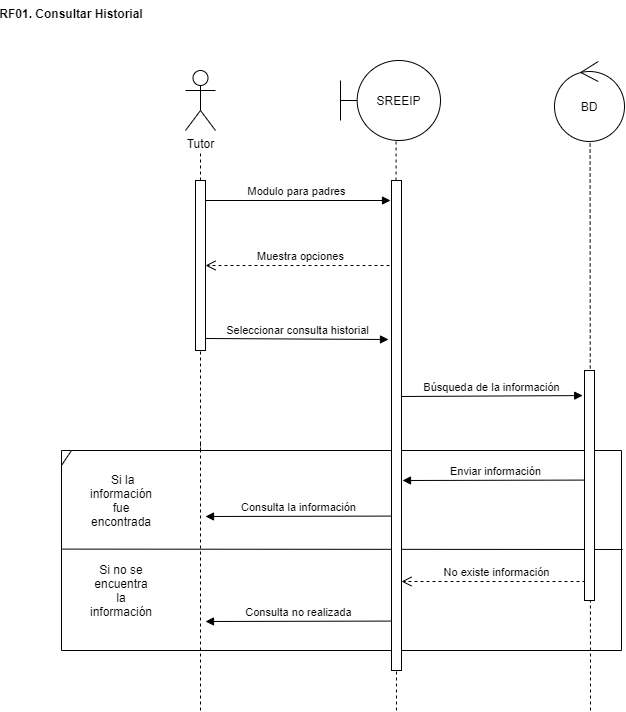

The diagram above was exported from draw.io. Its source (the exported page's mxGraphModel, read from the mxfile embedded in the PNG):
<mxGraphModel dx="723" dy="402" grid="1" gridSize="10" guides="1" tooltips="1" connect="1" arrows="1" fold="1" page="1" pageScale="1" pageWidth="1100" pageHeight="850" background="#ffffff" math="0" shadow="0">
  <root>
    <mxCell id="0" />
    <mxCell id="1" parent="0" />
    <mxCell id="04Z7dXUyc61M2q9kPj9l-37" value="Muestra opciones" style="html=1;verticalAlign=bottom;endArrow=open;dashed=1;endSize=8;" edge="1" parent="1">
      <mxGeometry relative="1" as="geometry">
        <mxPoint x="444" y="315" as="sourcePoint" />
        <mxPoint x="254" y="315" as="targetPoint" />
      </mxGeometry>
    </mxCell>
    <mxCell id="04Z7dXUyc61M2q9kPj9l-20" value="" style="shape=umlFrame;whiteSpace=wrap;html=1;width=10;height=15;" vertex="1" parent="1">
      <mxGeometry x="110" y="500" width="560" height="200" as="geometry" />
    </mxCell>
    <mxCell id="04Z7dXUyc61M2q9kPj9l-36" value="Enviar información" style="html=1;verticalAlign=bottom;endArrow=block;" edge="1" parent="1">
      <mxGeometry width="80" relative="1" as="geometry">
        <mxPoint x="636.8600000000001" y="529.58" as="sourcePoint" />
        <mxPoint x="450.9999999999999" y="529.9999999999999" as="targetPoint" />
      </mxGeometry>
    </mxCell>
    <mxCell id="04Z7dXUyc61M2q9kPj9l-7" value="Tutor" style="shape=umlActor;verticalLabelPosition=bottom;verticalAlign=top;html=1;outlineConnect=0;" vertex="1" parent="1">
      <mxGeometry x="234" y="120" width="30" height="60" as="geometry" />
    </mxCell>
    <mxCell id="04Z7dXUyc61M2q9kPj9l-10" value="" style="endArrow=none;dashed=1;html=1;startArrow=none;" edge="1" parent="1" source="04Z7dXUyc61M2q9kPj9l-22">
      <mxGeometry width="50" height="50" relative="1" as="geometry">
        <mxPoint x="249" y="760" as="sourcePoint" />
        <mxPoint x="249" y="200" as="targetPoint" />
      </mxGeometry>
    </mxCell>
    <mxCell id="04Z7dXUyc61M2q9kPj9l-12" value="" style="endArrow=none;dashed=1;html=1;startArrow=none;" edge="1" parent="1" source="04Z7dXUyc61M2q9kPj9l-24">
      <mxGeometry width="50" height="50" relative="1" as="geometry">
        <mxPoint x="445" y="760" as="sourcePoint" />
        <mxPoint x="444.58000000000004" y="190" as="targetPoint" />
      </mxGeometry>
    </mxCell>
    <mxCell id="04Z7dXUyc61M2q9kPj9l-14" value="" style="endArrow=none;dashed=1;html=1;" edge="1" parent="1">
      <mxGeometry width="50" height="50" relative="1" as="geometry">
        <mxPoint x="639" y="760" as="sourcePoint" />
        <mxPoint x="638.58" y="190" as="targetPoint" />
      </mxGeometry>
    </mxCell>
    <mxCell id="04Z7dXUyc61M2q9kPj9l-15" value="Modulo para padres" style="html=1;verticalAlign=bottom;endArrow=block;" edge="1" parent="1">
      <mxGeometry width="80" relative="1" as="geometry">
        <mxPoint x="252" y="250" as="sourcePoint" />
        <mxPoint x="439" y="250" as="targetPoint" />
      </mxGeometry>
    </mxCell>
    <mxCell id="04Z7dXUyc61M2q9kPj9l-16" value="Búsqueda de la información" style="html=1;verticalAlign=bottom;endArrow=block;entryX=-0.183;entryY=0.109;entryDx=0;entryDy=0;entryPerimeter=0;" edge="1" parent="1" target="04Z7dXUyc61M2q9kPj9l-35">
      <mxGeometry width="80" relative="1" as="geometry">
        <mxPoint x="448" y="446" as="sourcePoint" />
        <mxPoint x="638" y="446" as="targetPoint" />
      </mxGeometry>
    </mxCell>
    <mxCell id="04Z7dXUyc61M2q9kPj9l-19" value="Seleccionar consulta historial" style="html=1;verticalAlign=bottom;endArrow=block;" edge="1" parent="1">
      <mxGeometry width="80" relative="1" as="geometry">
        <mxPoint x="254" y="388" as="sourcePoint" />
        <mxPoint x="437" y="389" as="targetPoint" />
      </mxGeometry>
    </mxCell>
    <mxCell id="04Z7dXUyc61M2q9kPj9l-21" value="" style="endArrow=none;html=1;entryX=1.002;entryY=0.495;entryDx=0;entryDy=0;entryPerimeter=0;exitX=0;exitY=0.493;exitDx=0;exitDy=0;exitPerimeter=0;" edge="1" parent="1" source="04Z7dXUyc61M2q9kPj9l-20" target="04Z7dXUyc61M2q9kPj9l-20">
      <mxGeometry width="50" height="50" relative="1" as="geometry">
        <mxPoint x="132" y="599" as="sourcePoint" />
        <mxPoint x="110" y="630" as="targetPoint" />
      </mxGeometry>
    </mxCell>
    <mxCell id="04Z7dXUyc61M2q9kPj9l-22" value="" style="html=1;points=[];perimeter=orthogonalPerimeter;" vertex="1" parent="1">
      <mxGeometry x="244" y="230" width="10" height="170" as="geometry" />
    </mxCell>
    <mxCell id="04Z7dXUyc61M2q9kPj9l-23" value="" style="endArrow=none;dashed=1;html=1;startArrow=none;" edge="1" parent="1" target="04Z7dXUyc61M2q9kPj9l-22">
      <mxGeometry width="50" height="50" relative="1" as="geometry">
        <mxPoint x="248.9999999999999" y="499.9999999999999" as="sourcePoint" />
        <mxPoint x="249" y="200" as="targetPoint" />
      </mxGeometry>
    </mxCell>
    <mxCell id="04Z7dXUyc61M2q9kPj9l-25" value="" style="endArrow=none;dashed=1;html=1;startArrow=none;" edge="1" parent="1" target="04Z7dXUyc61M2q9kPj9l-24">
      <mxGeometry width="50" height="50" relative="1" as="geometry">
        <mxPoint x="445" y="420" as="sourcePoint" />
        <mxPoint x="444.5799999999999" y="190" as="targetPoint" />
      </mxGeometry>
    </mxCell>
    <mxCell id="04Z7dXUyc61M2q9kPj9l-27" value="" style="endArrow=none;dashed=1;html=1;" edge="1" parent="1">
      <mxGeometry width="50" height="50" relative="1" as="geometry">
        <mxPoint x="445" y="760" as="sourcePoint" />
        <mxPoint x="445" y="470.0000000000001" as="targetPoint" />
      </mxGeometry>
    </mxCell>
    <mxCell id="04Z7dXUyc61M2q9kPj9l-28" value="&amp;nbsp;Si la información fue encontrada" style="text;html=1;strokeColor=none;fillColor=none;align=center;verticalAlign=middle;whiteSpace=wrap;rounded=0;" vertex="1" parent="1">
      <mxGeometry x="150" y="540" width="40" height="20" as="geometry" />
    </mxCell>
    <mxCell id="04Z7dXUyc61M2q9kPj9l-29" value="Si no se encuentra la información" style="text;html=1;strokeColor=none;fillColor=none;align=center;verticalAlign=middle;whiteSpace=wrap;rounded=0;" vertex="1" parent="1">
      <mxGeometry x="150" y="630" width="40" height="20" as="geometry" />
    </mxCell>
    <mxCell id="04Z7dXUyc61M2q9kPj9l-30" value="&lt;span&gt;SREEIP&lt;/span&gt;" style="shape=umlBoundary;whiteSpace=wrap;html=1;" vertex="1" parent="1">
      <mxGeometry x="389" y="110" width="100" height="80" as="geometry" />
    </mxCell>
    <mxCell id="04Z7dXUyc61M2q9kPj9l-31" value="BD" style="ellipse;shape=umlControl;whiteSpace=wrap;html=1;" vertex="1" parent="1">
      <mxGeometry x="603" y="111" width="70" height="80" as="geometry" />
    </mxCell>
    <mxCell id="04Z7dXUyc61M2q9kPj9l-24" value="" style="html=1;points=[];perimeter=orthogonalPerimeter;" vertex="1" parent="1">
      <mxGeometry x="440" y="230" width="10" height="490" as="geometry" />
    </mxCell>
    <mxCell id="04Z7dXUyc61M2q9kPj9l-32" value="Consulta la información" style="html=1;verticalAlign=bottom;endArrow=block;" edge="1" parent="1">
      <mxGeometry width="80" relative="1" as="geometry">
        <mxPoint x="439.86" y="565.5799999999999" as="sourcePoint" />
        <mxPoint x="254" y="566" as="targetPoint" />
      </mxGeometry>
    </mxCell>
    <mxCell id="04Z7dXUyc61M2q9kPj9l-33" value="No existe información" style="html=1;verticalAlign=bottom;endArrow=open;dashed=1;endSize=8;" edge="1" parent="1">
      <mxGeometry relative="1" as="geometry">
        <mxPoint x="640" y="631" as="sourcePoint" />
        <mxPoint x="450" y="631" as="targetPoint" />
      </mxGeometry>
    </mxCell>
    <mxCell id="04Z7dXUyc61M2q9kPj9l-34" value="Consulta no realizada" style="html=1;verticalAlign=bottom;endArrow=block;" edge="1" parent="1">
      <mxGeometry width="80" relative="1" as="geometry">
        <mxPoint x="439.8600000000001" y="670.58" as="sourcePoint" />
        <mxPoint x="253.9999999999999" y="670.9999999999999" as="targetPoint" />
      </mxGeometry>
    </mxCell>
    <mxCell id="04Z7dXUyc61M2q9kPj9l-35" value="" style="html=1;points=[];perimeter=orthogonalPerimeter;" vertex="1" parent="1">
      <mxGeometry x="633" y="420" width="10" height="230" as="geometry" />
    </mxCell>
    <mxCell id="04Z7dXUyc61M2q9kPj9l-39" value="" style="endArrow=none;dashed=1;html=1;" edge="1" parent="1">
      <mxGeometry width="50" height="50" relative="1" as="geometry">
        <mxPoint x="248.9999999999999" y="760" as="sourcePoint" />
        <mxPoint x="249" y="490" as="targetPoint" />
      </mxGeometry>
    </mxCell>
    <mxCell id="04Z7dXUyc61M2q9kPj9l-40" value="RF01. Consultar Historial" style="text;align=center;fontStyle=1;verticalAlign=middle;spacingLeft=3;spacingRight=3;strokeColor=none;rotatable=0;points=[[0,0.5],[1,0.5]];portConstraint=eastwest;" vertex="1" parent="1">
      <mxGeometry x="80" y="50" width="80" height="26" as="geometry" />
    </mxCell>
  </root>
</mxGraphModel>